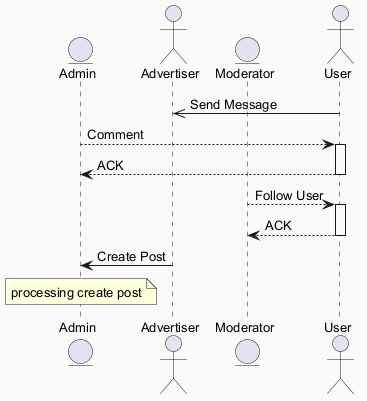

The diagram above was rendered by PlantUML. Its source (embedded in the PNG):
@startuml
skinparam backgroundColor #FAFAFA
skinparam classBackgroundColor #FFF3E0
skinparam classBorderColor #E65100
skinparam defaultFontSize 13
entity "Admin" as A
actor "Advertiser" as A2
entity "Moderator" as M
actor "User" as U
U ->> A2 : Send Message
A --> U : Comment
activate U
U --> A : ACK
deactivate U
M --> U : Follow User
activate U
U --> M : ACK
deactivate U
A2 -> A : Create Post
note over A : processing create post
@enduml